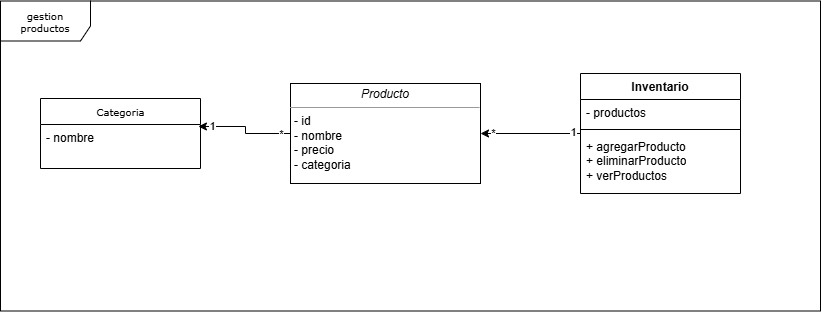

The diagram above was exported from draw.io. Its source (the exported page's mxGraphModel, read from the mxfile embedded in the PNG):
<mxGraphModel dx="1075" dy="1564" grid="1" gridSize="10" guides="1" tooltips="1" connect="1" arrows="1" fold="1" page="1" pageScale="1" pageWidth="850" pageHeight="1100" background="none" math="0" shadow="0">
  <root>
    <mxCell id="0" />
    <mxCell id="1" parent="0" />
    <mxCell id="17acba5748e5396b-1" value="gestion productos" style="shape=umlFrame;whiteSpace=wrap;html=1;rounded=0;shadow=0;comic=0;labelBackgroundColor=none;strokeWidth=1;fontFamily=Verdana;fontSize=10;align=center;width=90;height=40;" parent="1" vertex="1">
      <mxGeometry x="40" y="-12.5" width="820" height="310" as="geometry" />
    </mxCell>
    <mxCell id="17acba5748e5396b-20" value="Categoria" style="swimlane;html=1;fontStyle=0;childLayout=stackLayout;horizontal=1;startSize=26;fillColor=none;horizontalStack=0;resizeParent=1;resizeLast=0;collapsible=1;marginBottom=0;swimlaneFillColor=#ffffff;rounded=0;shadow=0;comic=0;labelBackgroundColor=none;strokeWidth=1;fontFamily=Verdana;fontSize=10;align=center;" parent="1" vertex="1">
      <mxGeometry x="80" y="85" width="160" height="70" as="geometry" />
    </mxCell>
    <mxCell id="17acba5748e5396b-21" value="&lt;div&gt;- nombre&lt;/div&gt;" style="text;html=1;strokeColor=none;fillColor=none;align=left;verticalAlign=top;spacingLeft=4;spacingRight=4;whiteSpace=wrap;overflow=hidden;rotatable=0;points=[[0,0.5],[1,0.5]];portConstraint=eastwest;" parent="17acba5748e5396b-20" vertex="1">
      <mxGeometry y="26" width="160" height="44" as="geometry" />
    </mxCell>
    <mxCell id="5d2195bd80daf111-41" style="edgeStyle=orthogonalEdgeStyle;rounded=0;html=1;dashed=1;labelBackgroundColor=none;startFill=0;endArrow=open;endFill=0;endSize=10;fontFamily=Verdana;fontSize=10;" parent="1" edge="1">
      <mxGeometry relative="1" as="geometry">
        <Array as="points" />
        <mxPoint x="730" y="603" as="sourcePoint" />
      </mxGeometry>
    </mxCell>
    <mxCell id="5d2195bd80daf111-35" style="edgeStyle=orthogonalEdgeStyle;rounded=0;html=1;dashed=1;labelBackgroundColor=none;startFill=0;endArrow=open;endFill=0;endSize=10;fontFamily=Verdana;fontSize=10;" parent="1" edge="1">
      <mxGeometry relative="1" as="geometry">
        <Array as="points">
          <mxPoint x="545" y="970" />
          <mxPoint x="545" y="970" />
        </Array>
        <mxPoint x="545" y="963" as="sourcePoint" />
      </mxGeometry>
    </mxCell>
    <mxCell id="5d2195bd80daf111-36" style="edgeStyle=orthogonalEdgeStyle;rounded=0;html=1;dashed=1;labelBackgroundColor=none;startFill=0;endArrow=open;endFill=0;endSize=10;fontFamily=Verdana;fontSize=10;" parent="1" edge="1">
      <mxGeometry relative="1" as="geometry">
        <Array as="points">
          <mxPoint x="550" y="520" />
        </Array>
        <mxPoint x="489.99999999999955" y="520.0588235294117" as="targetPoint" />
      </mxGeometry>
    </mxCell>
    <mxCell id="5d2195bd80daf111-34" style="edgeStyle=orthogonalEdgeStyle;rounded=0;html=1;dashed=1;labelBackgroundColor=none;startFill=0;endArrow=open;endFill=0;endSize=10;fontFamily=Verdana;fontSize=10;" parent="1" edge="1">
      <mxGeometry relative="1" as="geometry">
        <Array as="points">
          <mxPoint x="410" y="1029" />
          <mxPoint x="410" y="1029" />
        </Array>
        <mxPoint x="380" y="1029" as="sourcePoint" />
      </mxGeometry>
    </mxCell>
    <mxCell id="5d2195bd80daf111-26" style="edgeStyle=orthogonalEdgeStyle;rounded=0;html=1;dashed=1;labelBackgroundColor=none;startFill=0;endArrow=open;endFill=0;endSize=10;fontFamily=Verdana;fontSize=10;" parent="1" edge="1">
      <mxGeometry relative="1" as="geometry">
        <Array as="points" />
        <mxPoint x="640" y="299.9999999999998" as="sourcePoint" />
      </mxGeometry>
    </mxCell>
    <mxCell id="5d2195bd80daf111-18" value="&lt;p style=&quot;margin:0px;margin-top:4px;text-align:center;&quot;&gt;&lt;i&gt;Producto&lt;/i&gt;&lt;/p&gt;&lt;hr size=&quot;1&quot;&gt;&lt;p style=&quot;margin:0px;margin-left:4px;&quot;&gt;- id&lt;/p&gt;&lt;p style=&quot;margin:0px;margin-left:4px;&quot;&gt;- nombre&lt;/p&gt;&lt;p style=&quot;margin:0px;margin-left:4px;&quot;&gt;- precio&lt;/p&gt;&lt;p style=&quot;margin:0px;margin-left:4px;&quot;&gt;- categoria&amp;nbsp;&lt;/p&gt;&lt;p style=&quot;margin:0px;margin-left:4px;&quot;&gt;&lt;br&gt;&lt;/p&gt;" style="verticalAlign=top;align=left;overflow=fill;fontSize=12;fontFamily=Helvetica;html=1;rounded=0;shadow=0;comic=0;labelBackgroundColor=none;strokeWidth=1" parent="1" vertex="1">
      <mxGeometry x="330" y="70" width="190" height="100" as="geometry" />
    </mxCell>
    <mxCell id="5d2195bd80daf111-25" style="edgeStyle=orthogonalEdgeStyle;rounded=0;html=1;dashed=1;labelBackgroundColor=none;startFill=0;endArrow=open;endFill=0;endSize=10;fontFamily=Verdana;fontSize=10;" parent="1" edge="1">
      <mxGeometry relative="1" as="geometry">
        <Array as="points">
          <mxPoint x="370" y="340" />
          <mxPoint x="370" y="300" />
        </Array>
        <mxPoint x="250" y="340.0588235294117" as="sourcePoint" />
      </mxGeometry>
    </mxCell>
    <mxCell id="5d2195bd80daf111-27" style="edgeStyle=orthogonalEdgeStyle;rounded=0;html=1;exitX=1;exitY=0.75;dashed=1;labelBackgroundColor=none;startFill=0;endArrow=open;endFill=0;endSize=10;fontFamily=Verdana;fontSize=10;" parent="1" edge="1">
      <mxGeometry relative="1" as="geometry">
        <Array as="points">
          <mxPoint x="320" y="375" />
          <mxPoint x="320" y="440" />
        </Array>
        <mxPoint x="250" y="375" as="sourcePoint" />
      </mxGeometry>
    </mxCell>
    <mxCell id="5d2195bd80daf111-28" style="edgeStyle=orthogonalEdgeStyle;rounded=0;html=1;dashed=1;labelBackgroundColor=none;startFill=0;endArrow=open;endFill=0;endSize=10;fontFamily=Verdana;fontSize=10;" parent="1" edge="1">
      <mxGeometry relative="1" as="geometry">
        <Array as="points">
          <mxPoint x="320" y="490" />
          <mxPoint x="320" y="460" />
        </Array>
        <mxPoint x="380" y="460.0588235294117" as="targetPoint" />
      </mxGeometry>
    </mxCell>
    <mxCell id="5d2195bd80daf111-29" style="edgeStyle=orthogonalEdgeStyle;rounded=0;html=1;dashed=1;labelBackgroundColor=none;startFill=0;endArrow=open;endFill=0;endSize=10;fontFamily=Verdana;fontSize=10;" parent="1" edge="1">
      <mxGeometry relative="1" as="geometry">
        <mxPoint x="380" y="520" as="targetPoint" />
      </mxGeometry>
    </mxCell>
    <mxCell id="5d2195bd80daf111-30" style="edgeStyle=orthogonalEdgeStyle;rounded=0;html=1;dashed=1;labelBackgroundColor=none;startFill=0;endArrow=open;endFill=0;endSize=10;fontFamily=Verdana;fontSize=10;" parent="1" edge="1">
      <mxGeometry relative="1" as="geometry">
        <Array as="points">
          <mxPoint x="300" y="580" />
          <mxPoint x="300" y="642" />
        </Array>
        <mxPoint x="250" y="580.0588235294117" as="sourcePoint" />
      </mxGeometry>
    </mxCell>
    <mxCell id="5d2195bd80daf111-32" style="edgeStyle=orthogonalEdgeStyle;rounded=0;html=1;dashed=1;labelBackgroundColor=none;startFill=0;endArrow=open;endFill=0;endSize=10;fontFamily=Verdana;fontSize=10;" parent="1" edge="1">
      <mxGeometry relative="1" as="geometry">
        <Array as="points">
          <mxPoint x="170" y="780" />
        </Array>
        <mxPoint x="170.0588235294117" y="590" as="sourcePoint" />
      </mxGeometry>
    </mxCell>
    <mxCell id="5d2195bd80daf111-33" style="edgeStyle=orthogonalEdgeStyle;rounded=0;html=1;dashed=1;labelBackgroundColor=none;startFill=0;endArrow=open;endFill=0;endSize=10;fontFamily=Verdana;fontSize=10;" parent="1" edge="1">
      <mxGeometry relative="1" as="geometry">
        <Array as="points">
          <mxPoint x="140" y="978" />
        </Array>
        <mxPoint x="140.0588235294117" y="590" as="sourcePoint" />
      </mxGeometry>
    </mxCell>
    <mxCell id="4ywxzHDv1SLBERCYmaZJ-1" style="edgeStyle=orthogonalEdgeStyle;rounded=0;orthogonalLoop=1;jettySize=auto;html=1;entryX=1;entryY=0.5;entryDx=0;entryDy=0;" edge="1" parent="1" source="aIw67e0fcUF-RGIkmdg7-9" target="5d2195bd80daf111-18">
      <mxGeometry relative="1" as="geometry" />
    </mxCell>
    <mxCell id="4ywxzHDv1SLBERCYmaZJ-5" value="1" style="edgeLabel;html=1;align=center;verticalAlign=middle;resizable=0;points=[];" vertex="1" connectable="0" parent="4ywxzHDv1SLBERCYmaZJ-1">
      <mxGeometry x="-0.8438" y="-1" relative="1" as="geometry">
        <mxPoint as="offset" />
      </mxGeometry>
    </mxCell>
    <mxCell id="4ywxzHDv1SLBERCYmaZJ-6" value="*" style="edgeLabel;html=1;align=center;verticalAlign=middle;resizable=0;points=[];" vertex="1" connectable="0" parent="4ywxzHDv1SLBERCYmaZJ-1">
      <mxGeometry x="0.7562" relative="1" as="geometry">
        <mxPoint as="offset" />
      </mxGeometry>
    </mxCell>
    <mxCell id="aIw67e0fcUF-RGIkmdg7-9" value="Inventario" style="swimlane;fontStyle=1;align=center;verticalAlign=top;childLayout=stackLayout;horizontal=1;startSize=26;horizontalStack=0;resizeParent=1;resizeParentMax=0;resizeLast=0;collapsible=1;marginBottom=0;whiteSpace=wrap;html=1;" parent="1" vertex="1">
      <mxGeometry x="620" y="60" width="160" height="120" as="geometry" />
    </mxCell>
    <mxCell id="aIw67e0fcUF-RGIkmdg7-10" value="- productos" style="text;strokeColor=none;fillColor=none;align=left;verticalAlign=top;spacingLeft=4;spacingRight=4;overflow=hidden;rotatable=0;points=[[0,0.5],[1,0.5]];portConstraint=eastwest;whiteSpace=wrap;html=1;" parent="aIw67e0fcUF-RGIkmdg7-9" vertex="1">
      <mxGeometry y="26" width="160" height="26" as="geometry" />
    </mxCell>
    <mxCell id="aIw67e0fcUF-RGIkmdg7-11" value="" style="line;strokeWidth=1;fillColor=none;align=left;verticalAlign=middle;spacingTop=-1;spacingLeft=3;spacingRight=3;rotatable=0;labelPosition=right;points=[];portConstraint=eastwest;strokeColor=inherit;" parent="aIw67e0fcUF-RGIkmdg7-9" vertex="1">
      <mxGeometry y="52" width="160" height="8" as="geometry" />
    </mxCell>
    <mxCell id="aIw67e0fcUF-RGIkmdg7-12" value="+ agregarProducto&lt;div&gt;+ eliminarProducto&lt;/div&gt;&lt;div&gt;+ verProductos&lt;/div&gt;" style="text;strokeColor=none;fillColor=none;align=left;verticalAlign=top;spacingLeft=4;spacingRight=4;overflow=hidden;rotatable=0;points=[[0,0.5],[1,0.5]];portConstraint=eastwest;whiteSpace=wrap;html=1;" parent="aIw67e0fcUF-RGIkmdg7-9" vertex="1">
      <mxGeometry y="60" width="160" height="60" as="geometry" />
    </mxCell>
    <mxCell id="4ywxzHDv1SLBERCYmaZJ-2" style="edgeStyle=orthogonalEdgeStyle;rounded=0;orthogonalLoop=1;jettySize=auto;html=1;entryX=0.987;entryY=0.045;entryDx=0;entryDy=0;entryPerimeter=0;" edge="1" parent="1" source="5d2195bd80daf111-18" target="17acba5748e5396b-21">
      <mxGeometry relative="1" as="geometry" />
    </mxCell>
    <mxCell id="4ywxzHDv1SLBERCYmaZJ-3" value="*" style="edgeLabel;html=1;align=center;verticalAlign=middle;resizable=0;points=[];" vertex="1" connectable="0" parent="4ywxzHDv1SLBERCYmaZJ-2">
      <mxGeometry x="-0.8106" y="1" relative="1" as="geometry">
        <mxPoint as="offset" />
      </mxGeometry>
    </mxCell>
    <mxCell id="4ywxzHDv1SLBERCYmaZJ-4" value="1" style="edgeLabel;html=1;align=center;verticalAlign=middle;resizable=0;points=[];" vertex="1" connectable="0" parent="4ywxzHDv1SLBERCYmaZJ-2">
      <mxGeometry x="0.7204" relative="1" as="geometry">
        <mxPoint as="offset" />
      </mxGeometry>
    </mxCell>
  </root>
</mxGraphModel>